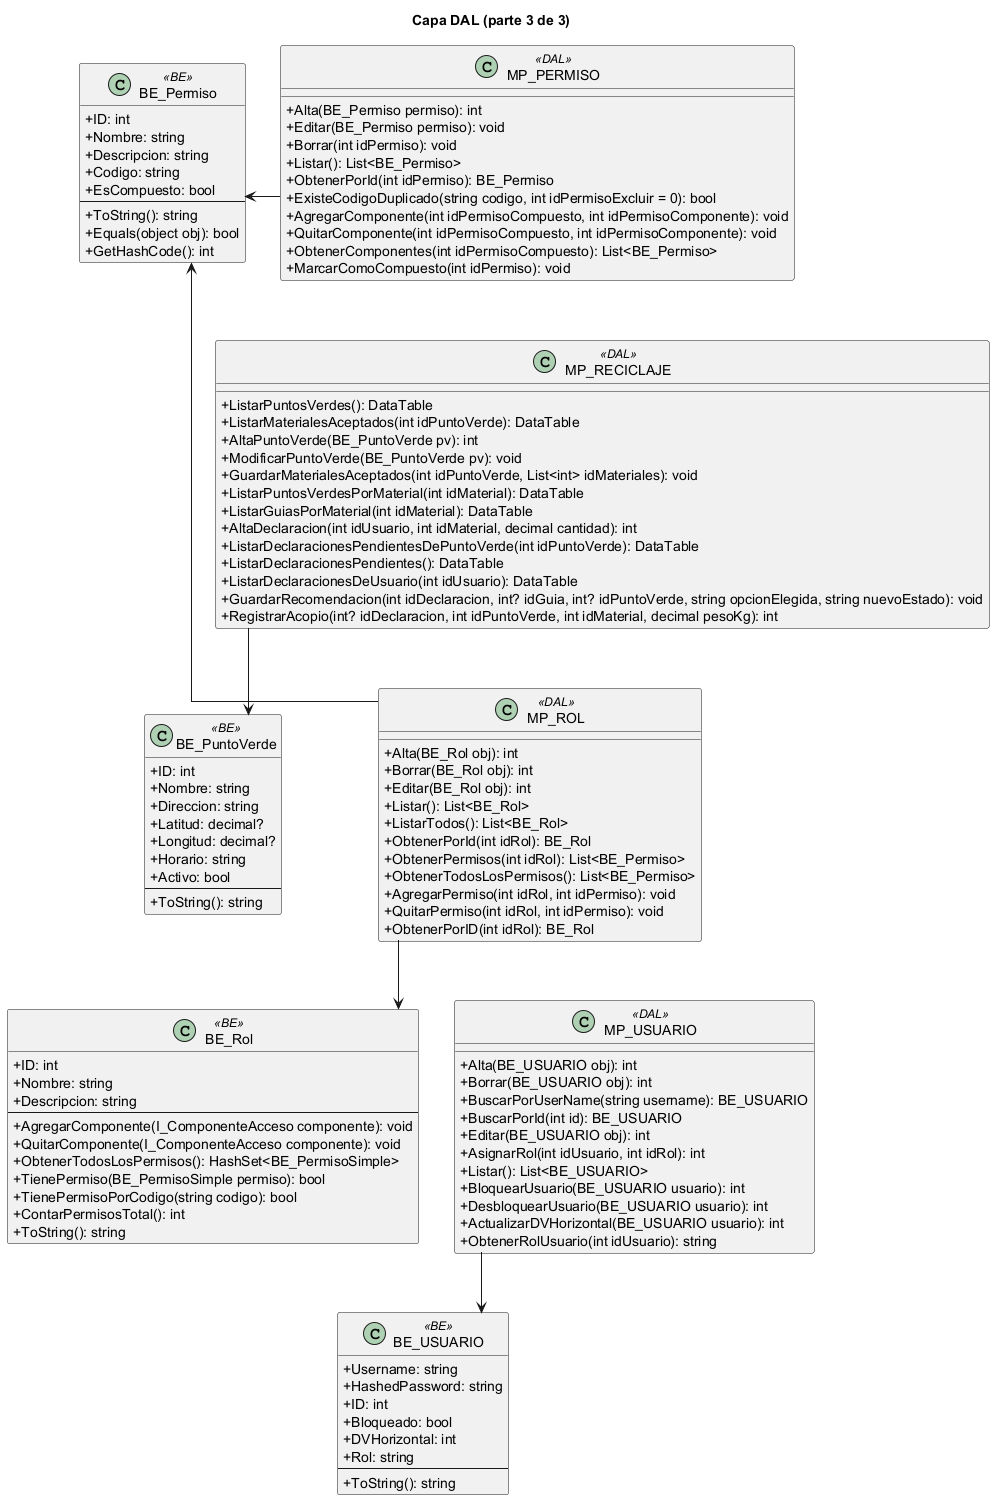

The diagram above was rendered by PlantUML. Its source (embedded in the PNG):
@startuml
skinparam classAttributeIconSize 0
skinparam linetype ortho
title Capa DAL (parte 3 de 3)
class "BE_Permiso" as BE_Permiso <<BE>> {
  +ID: int
  +Nombre: string
  +Descripcion: string
  +Codigo: string
  +EsCompuesto: bool
  --
  +ToString(): string
  +Equals(object obj): bool
  +GetHashCode(): int
}
class "BE_PuntoVerde" as BE_PuntoVerde <<BE>> {
  +ID: int
  +Nombre: string
  +Direccion: string
  +Latitud: decimal?
  +Longitud: decimal?
  +Horario: string
  +Activo: bool
  --
  +ToString(): string
}
class "BE_Rol" as BE_Rol <<BE>> {
  +ID: int
  +Nombre: string
  +Descripcion: string
  --
  +AgregarComponente(I_ComponenteAcceso componente): void
  +QuitarComponente(I_ComponenteAcceso componente): void
  +ObtenerTodosLosPermisos(): HashSet<BE_PermisoSimple>
  +TienePermiso(BE_PermisoSimple permiso): bool
  +TienePermisoPorCodigo(string codigo): bool
  +ContarPermisosTotal(): int
  +ToString(): string
}
class "BE_USUARIO" as BE_USUARIO <<BE>> {
  +Username: string
  +HashedPassword: string
  +ID: int
  +Bloqueado: bool
  +DVHorizontal: int
  +Rol: string
  --
  +ToString(): string
}
class "MP_PERMISO" as MP_PERMISO <<DAL>> {
  +Alta(BE_Permiso permiso): int
  +Editar(BE_Permiso permiso): void
  +Borrar(int idPermiso): void
  +Listar(): List<BE_Permiso>
  +ObtenerPorId(int idPermiso): BE_Permiso
  +ExisteCodigoDuplicado(string codigo, int idPermisoExcluir = 0): bool
  +AgregarComponente(int idPermisoCompuesto, int idPermisoComponente): void
  +QuitarComponente(int idPermisoCompuesto, int idPermisoComponente): void
  +ObtenerComponentes(int idPermisoCompuesto): List<BE_Permiso>
  +MarcarComoCompuesto(int idPermiso): void
}
class "MP_RECICLAJE" as MP_RECICLAJE <<DAL>> {
  +ListarPuntosVerdes(): DataTable
  +ListarMaterialesAceptados(int idPuntoVerde): DataTable
  +AltaPuntoVerde(BE_PuntoVerde pv): int
  +ModificarPuntoVerde(BE_PuntoVerde pv): void
  +GuardarMaterialesAceptados(int idPuntoVerde, List<int> idMateriales): void
  +ListarPuntosVerdesPorMaterial(int idMaterial): DataTable
  +ListarGuiasPorMaterial(int idMaterial): DataTable
  +AltaDeclaracion(int idUsuario, int idMaterial, decimal cantidad): int
  +ListarDeclaracionesPendientesDePuntoVerde(int idPuntoVerde): DataTable
  +ListarDeclaracionesPendientes(): DataTable
  +ListarDeclaracionesDeUsuario(int idUsuario): DataTable
  +GuardarRecomendacion(int idDeclaracion, int? idGuia, int? idPuntoVerde, string opcionElegida, string nuevoEstado): void
  +RegistrarAcopio(int? idDeclaracion, int idPuntoVerde, int idMaterial, decimal pesoKg): int
}
class "MP_ROL" as MP_ROL <<DAL>> {
  +Alta(BE_Rol obj): int
  +Borrar(BE_Rol obj): int
  +Editar(BE_Rol obj): int
  +Listar(): List<BE_Rol>
  +ListarTodos(): List<BE_Rol>
  +ObtenerPorId(int idRol): BE_Rol
  +ObtenerPermisos(int idRol): List<BE_Permiso>
  +ObtenerTodosLosPermisos(): List<BE_Permiso>
  +AgregarPermiso(int idRol, int idPermiso): void
  +QuitarPermiso(int idRol, int idPermiso): void
  +ObtenerPorID(int idRol): BE_Rol
}
class "MP_USUARIO" as MP_USUARIO <<DAL>> {
  +Alta(BE_USUARIO obj): int
  +Borrar(BE_USUARIO obj): int
  +BuscarPorUserName(string username): BE_USUARIO
  +BuscarPorId(int id): BE_USUARIO
  +Editar(BE_USUARIO obj): int
  +AsignarRol(int idUsuario, int idRol): int
  +Listar(): List<BE_USUARIO>
  +BloquearUsuario(BE_USUARIO usuario): int
  +DesbloquearUsuario(BE_USUARIO usuario): int
  +ActualizarDVHorizontal(BE_USUARIO usuario): int
  +ObtenerRolUsuario(int idUsuario): string
}
BE_Permiso -[hidden]down- BE_PuntoVerde
BE_PuntoVerde -[hidden]down- BE_Rol
BE_Rol -[hidden]down- BE_USUARIO
MP_PERMISO -[hidden]down- MP_RECICLAJE
MP_RECICLAJE -[hidden]down- MP_ROL
MP_ROL -[hidden]down- MP_USUARIO
BE_Permiso -[hidden]right- MP_PERMISO
MP_PERMISO --> BE_Permiso
MP_RECICLAJE --> BE_PuntoVerde
MP_ROL --> BE_Permiso
MP_ROL --> BE_Rol
MP_USUARIO --> BE_USUARIO
@enduml